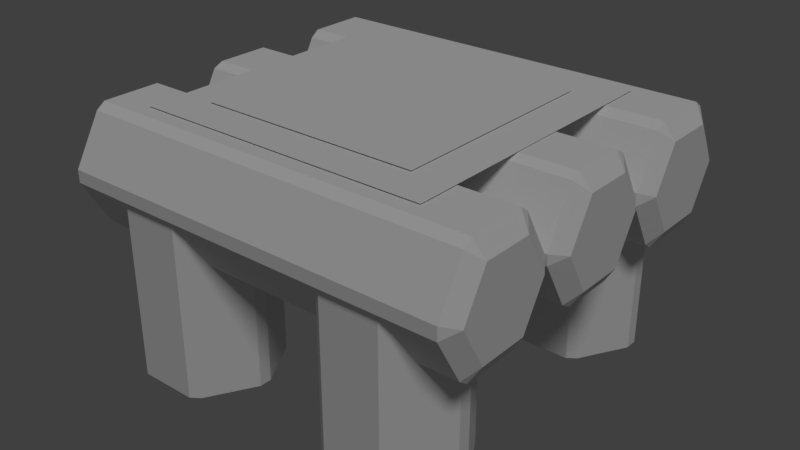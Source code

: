 # Source: Workbench.blend  (saved by Blender 2.79.0; exported with 4.5.12 LTS)
import bpy
from mathutils import Matrix  # noqa: F401  (used for matrix-valued properties, if any)

bpy.ops.wm.read_factory_settings(use_empty=True)
scene = bpy.context.scene
scene.name = 'Scene'

# ---- collections
col_collection_1 = bpy.data.collections.new('Collection 1'); scene.collection.children.link(col_collection_1)

# ---- materials (node trees are filled in below, after node groups)
mat_sharedwoodend = bpy.data.materials.new('SharedWoodEnd')
mat_sharedbark = bpy.data.materials.new('SharedBark')
mat_blueprintbase = bpy.data.materials.new('BlueprintBase')
mat_blueprintbase.alpha_threshold = 0.0
mat_blueprintbase.use_transparent_shadow = False
mat_blueprintbase.roughness = 0.5
mat_blueprint = bpy.data.materials.new('Blueprint')
mat_blueprint.alpha_threshold = 0.0
mat_blueprint.use_transparent_shadow = False
mat_blueprint.roughness = 0.5

# ---- material node trees

# ---- world
world_world = bpy.data.worlds.new('World'); scene.world = world_world
world_world.color = (0.05088, 0.05088, 0.05088)
world_world.use_sun_shadow = False
world_world.sun_shadow_jitter_overblur = 0.0
world_world.cycles.sampling_method = 'MANUAL'
world_world.light_settings.distance = -0.4

# ---- lights
light_lamp = bpy.data.lights.new('Lamp', 'SUN')
light_lamp.transmission_factor = 0.0
light_lamp.cutoff_distance = 30.0
light_lamp.angle = 0.1993
light_lamp.energy = 1.0
light_lamp.shadow_buffer_clip_start = 1.001
light_lamp.shadow_soft_size = 0.1
light_lamp.shadow_cascade_max_distance = 1000.0

# ---- meshes
me_cube_005 = bpy.data.meshes.new('Cube.005')
me_cube_005.from_pydata([(0.6754, -4.522, 1.5), (0.7174, -4.522, 1.606), (0.354, -4.522, 1.606), (0.3961, -4.522, 1.5), (0.7174, -4.522, 3.394), (0.6754, -4.522, 3.5), (0.3961, -4.522, 3.5), (0.354, -4.522, 3.394), (0.8469, -4.522, 2.394), (0.8469, -4.522, 2.606), (0.2246, -4.522, 2.606), (0.2246, -4.522, 2.394), (0.354, 0.4783, 3.394), (0.2246, 0.4783, 2.606), (0.3961, 0.4783, 3.5), (0.2246, 0.4783, 2.394), (0.3961, 0.4783, 1.5), (0.6754, 0.4783, 1.5), (0.354, 0.4783, 1.606), (0.7174, 0.4783, 1.606), (0.8469, 0.4783, 2.394), (0.8469, 0.4783, 2.606), (0.6754, 0.4783, 3.5), (0.7174, 0.4783, 3.394), (-0.3961, -4.522, 1.5), (-0.354, -4.522, 1.606), (-0.7174, -4.522, 1.606), (-0.6754, -4.522, 1.5), (-0.354, -4.522, 3.394), (-0.3961, -4.522, 3.5), (-0.6754, -4.522, 3.5), (-0.7174, -4.522, 3.394), (-0.2246, -4.522, 2.394), (-0.2246, -4.522, 2.606), (-0.8469, -4.522, 2.606), (-0.8469, -4.522, 2.394), (-0.7174, 0.4783, 3.394), (-0.8469, 0.4783, 2.606), (-0.6754, 0.4783, 3.5), (-0.8469, 0.4783, 2.394), (-0.354, 0.4783, 1.606), (-0.2246, 0.4783, 2.394), (-0.2246, 0.4783, 2.606), (-0.3961, 0.4783, 3.5), (-0.354, 0.4783, 3.394), (-0.6754, 0.4783, 1.5), (-0.3961, 0.4783, 1.5), (-0.7174, 0.4783, 1.606), (0.6754, -4.522, -3.0), (0.7174, -4.522, -2.894), (0.354, -4.522, -2.894), (0.3961, -4.522, -3.0), (0.7174, -4.522, -1.106), (0.6754, -4.522, -1.0), (0.3961, -4.522, -1.0), (0.354, -4.522, -1.106), (0.8469, -4.522, -2.106), (0.8469, -4.522, -1.894), (0.2246, -4.522, -1.894), (0.2246, -4.522, -2.106), (0.354, 0.4783, -1.106), (0.2246, 0.4783, -1.894), (0.3961, 0.4783, -1.0), (0.2246, 0.4783, -2.106), (0.3961, 0.4783, -3.0), (0.6754, 0.4783, -3.0), (0.354, 0.4783, -2.894), (0.7174, 0.4783, -2.894), (0.8469, 0.4783, -2.106), (0.8469, 0.4783, -1.894), (0.6754, 0.4783, -1.0), (0.7174, 0.4783, -1.106), (-0.3961, -4.522, -3.0), (-0.354, -4.522, -2.894), (-0.7174, -4.522, -2.894), (-0.6754, -4.522, -3.0), (-0.354, -4.522, -1.106), (-0.3961, -4.522, -1.0), (-0.6754, -4.522, -1.0), (-0.7174, -4.522, -1.106), (-0.2246, -4.522, -2.106), (-0.2246, -4.522, -1.894), (-0.8469, -4.522, -1.894), (-0.8469, -4.522, -2.106), (-0.7174, 0.4783, -1.106), (-0.8469, 0.4783, -1.894), (-0.6754, 0.4783, -1.0), (-0.8469, 0.4783, -2.106), (-0.354, 0.4783, -2.894), (-0.2246, 0.4783, -2.106), (-0.2246, 0.4783, -1.894), (-0.3961, 0.4783, -1.0), (-0.354, 0.4783, -1.106), (-0.6754, 0.4783, -3.0), (-0.3961, 0.4783, -3.0), (-0.7174, 0.4783, -2.894), (1.0, -0.3696, -2.422), (1.0, -0.3696, -1.578), (1.0, 2.109, -2.422), (-1.0, 2.109, -1.578), (-1.0, 0.8696, -1.168), (-1.0, 0.8696, -2.832), (0.95, -0.8696, -2.489), (0.95, -0.6851, -2.636), (0.95, -0.6851, -1.364), (0.95, -0.8696, -1.511), (0.95, 2.424, -2.636), (0.95, 2.609, -2.489), (0.95, 2.609, -1.511), (0.95, 2.424, -1.364), (1.0, 2.109, -1.578), (0.95, 1.054, -0.911), (0.95, 0.6851, -0.911), (1.0, 0.8696, -1.168), (0.95, 0.6851, -3.089), (0.95, 1.054, -3.089), (1.0, 0.8696, -2.832), (-0.95, -0.8696, -1.511), (-0.95, -0.6851, -1.364), (-1.0, -0.3696, -1.578), (-0.95, -0.6851, -2.636), (-0.95, -0.8696, -2.489), (-1.0, -0.3696, -2.422), (-0.95, 2.424, -1.364), (-0.95, 2.609, -1.511), (-0.95, 2.609, -2.489), (-0.95, 2.424, -2.636), (-1.0, 2.109, -2.422), (-0.95, 0.6851, -0.911), (-0.95, 1.054, -0.911), (-0.95, 1.054, -3.089), (-0.95, 0.6851, -3.089), (1.0, -0.3696, 2.922), (1.0, 2.109, 2.922), (1.0, 0.8696, 1.668), (-1.0, -0.3696, 2.078), (-1.0, 0.8696, 3.332), (0.95, -0.8696, 2.011), (0.95, -0.6851, 1.864), (1.0, -0.3696, 2.078), (0.95, -0.6851, 3.136), (0.95, -0.8696, 2.989), (0.95, 2.424, 1.864), (0.95, 2.609, 2.011), (1.0, 2.109, 2.078), (0.95, 2.609, 2.989), (0.95, 2.424, 3.136), (0.95, 1.054, 3.589), (0.95, 0.6851, 3.589), (1.0, 0.8696, 3.332), (0.95, 0.6851, 1.411), (0.95, 1.054, 1.411), (-0.95, -0.8696, 2.989), (-0.95, -0.6851, 3.136), (-1.0, -0.3696, 2.922), (-0.95, -0.6851, 1.864), (-0.95, -0.8696, 2.011), (-0.95, 2.424, 3.136), (-0.95, 2.609, 2.989), (-1.0, 2.109, 2.922), (-0.95, 2.609, 2.011), (-0.95, 2.424, 1.864), (-1.0, 2.109, 2.078), (-0.95, 0.6851, 3.589), (-0.95, 1.054, 3.589), (-0.95, 1.054, 1.411), (-0.95, 0.6851, 1.411), (-1.0, 0.8696, 1.668), (1.0, -0.3713, -0.1604), (1.0, 2.137, -0.1705), (-1.0, -0.3713, -0.1604), (-1.0, 0.8678, 1.074), (-1.0, 2.14, 0.6514), (-1.0, -0.3688, 0.6615), (-1.0, 2.137, -0.1705), (0.95, 0.7509, -0.8649), (0.95, 1.065, -0.8467), (1.0, 0.9008, -0.5827), (0.95, -0.8509, -0.2107), (0.95, -0.7214, -0.3761), (0.95, 2.62, 0.7017), (0.95, 2.49, 0.8672), (1.0, 2.14, 0.6514), (0.95, 1.018, 1.356), (0.95, 0.7038, 1.338), (1.0, 0.8678, 1.074), (0.95, -0.6636, 0.8819), (0.95, -0.8481, 0.6982), (1.0, -0.3688, 0.6615), (0.95, 2.432, -0.3908), (0.95, 2.617, -0.2071), (-0.95, -0.7214, -0.3761), (-0.95, -0.8509, -0.2107), (-0.95, 1.065, -0.8467), (-0.95, 0.7509, -0.8649), (-1.0, 0.9008, -0.5827), (-0.95, 0.7038, 1.338), (-0.95, 1.018, 1.356), (-0.95, 2.49, 0.8672), (-0.95, 2.62, 0.7017), (-0.95, -0.8481, 0.6982), (-0.95, -0.6636, 0.8819), (-0.95, 2.617, -0.2071), (-0.95, 2.432, -0.3908), (-0.7429, 2.652, -2.25), (-0.7429, 2.652, 2.75), (0.6857, 2.652, 2.75), (0.6857, 2.652, -2.25)], [], [(0, 1, 8, 9, 4, 5, 6, 7, 10, 11, 2, 3), (0, 17, 19, 1), (2, 18, 16, 3), (10, 13, 15, 11), (15, 18, 2, 11), (14, 12, 7, 6), (23, 22, 5, 4), (22, 14, 6, 5), (21, 23, 4, 9), (16, 17, 0, 3), (12, 13, 10, 7), (19, 20, 8, 1), (20, 21, 9, 8), (24, 25, 32, 33, 28, 29, 30, 31, 34, 35, 26, 27), (24, 46, 40, 25), (26, 47, 45, 27), (34, 37, 39, 35), (36, 37, 34, 31), (38, 36, 31, 30), (44, 43, 29, 28), (40, 41, 32, 25), (45, 46, 24, 27), (43, 38, 30, 29), (39, 47, 26, 35), (41, 42, 33, 32), (42, 44, 28, 33), (48, 49, 56, 57, 52, 53, 54, 55, 58, 59, 50, 51), (48, 65, 67, 49), (50, 66, 64, 51), (58, 61, 63, 59), (63, 66, 50, 59), (62, 60, 55, 54), (71, 70, 53, 52), (70, 62, 54, 53), (69, 71, 52, 57), (64, 65, 48, 51), (60, 61, 58, 55), (67, 68, 56, 49), (68, 69, 57, 56), (72, 73, 80, 81, 76, 77, 78, 79, 82, 83, 74, 75), (72, 94, 88, 73), (74, 95, 93, 75), (82, 85, 87, 83), (84, 85, 82, 79), (86, 84, 79, 78), (92, 91, 77, 76), (88, 89, 80, 73), (93, 94, 72, 75), (91, 86, 78, 77), (87, 95, 74, 83), (89, 90, 81, 80), (90, 92, 76, 81), (119, 118, 128, 100), (106, 115, 130, 126), (96, 97, 105, 102), (116, 115, 106, 98), (97, 113, 112, 104), (113, 110, 109, 111), (102, 105, 117, 121), (98, 107, 108, 110), (111, 109, 123, 129), (107, 125, 124, 108), (104, 112, 128, 118), (114, 103, 120, 131), (96, 116, 98, 110, 113, 97), (122, 101, 131, 120), (99, 124, 125, 127), (101, 127, 126, 130), (119, 122, 121, 117), (100, 129, 123, 99), (119, 100, 99, 127, 101, 122), (102, 103, 96), (104, 105, 97), (106, 107, 98), (108, 109, 110), (111, 112, 113), (114, 115, 116), (117, 118, 119), (120, 121, 122), (123, 124, 99), (125, 126, 127), (128, 129, 100), (130, 131, 101), (117, 105, 104, 118), (111, 129, 128, 112), (120, 103, 102, 121), (130, 115, 114, 131), (108, 124, 123, 109), (106, 126, 125, 107), (96, 103, 114, 116), (154, 153, 163, 136), (142, 151, 165, 161), (139, 132, 141, 137), (134, 151, 142, 144), (132, 149, 148, 140), (149, 133, 146, 147), (137, 141, 152, 156), (144, 143, 145, 133), (147, 146, 157, 164), (143, 160, 158, 145), (140, 148, 163, 153), (150, 138, 155, 166), (139, 134, 144, 133, 149, 132), (135, 167, 166, 155), (159, 158, 160, 162), (167, 162, 161, 165), (154, 135, 156, 152), (136, 164, 157, 159), (154, 136, 159, 162, 167, 135), (137, 138, 139), (140, 141, 132), (142, 143, 144), (145, 146, 133), (147, 148, 149), (150, 151, 134), (152, 153, 154), (155, 156, 135), (157, 158, 159), (160, 161, 162), (163, 164, 136), (165, 166, 167), (152, 141, 140, 153), (147, 164, 163, 148), (155, 138, 137, 156), (165, 151, 150, 166), (145, 158, 157, 146), (142, 161, 160, 143), (139, 138, 150, 134), (170, 192, 200, 173), (180, 190, 202, 199), (177, 168, 179, 175), (169, 190, 180, 182), (168, 188, 187, 178), (188, 185, 184, 186), (175, 179, 191, 194), (182, 181, 183, 185), (186, 184, 196, 201), (181, 198, 197, 183), (178, 187, 200, 192), (189, 176, 193, 203), (177, 169, 182, 185, 188, 168), (195, 174, 203, 193), (171, 197, 198, 172), (174, 172, 199, 202), (170, 195, 194, 191), (173, 201, 196, 171), (170, 173, 171, 172, 174, 195), (175, 176, 177), (178, 179, 168), (180, 181, 182), (183, 184, 185), (186, 187, 188), (189, 190, 169), (191, 192, 170), (193, 194, 195), (196, 197, 171), (198, 199, 172), (200, 201, 173), (202, 203, 174), (191, 179, 178, 192), (186, 201, 200, 187), (193, 176, 175, 194), (202, 190, 189, 203), (183, 197, 196, 184), (180, 199, 198, 181), (177, 176, 189, 169), (205, 206, 207, 204)])
me_cube_005.polygons.foreach_set('use_smooth', [0, 0, 0, 0, 0, 0, 0, 0, 0, 0, 0, 0, 0, 0, 0, 0, 0, 0, 0, 0, 0, 0, 0, 0, 0, 0, 0, 0, 0, 0, 0, 0, 0, 0, 0, 0, 0, 0, 0, 0, 0, 0, 0, 0, 0, 0, 0, 0, 0, 0, 0, 0, 1, 1, 1, 1, 1, 1, 1, 1, 1, 1, 1, 1, 1, 1, 1, 1, 1, 1, 1, 1, 1, 1, 1, 1, 1, 1, 1, 1, 1, 1, 1, 1, 1, 1, 1, 1, 1, 1, 1, 1, 1, 1, 1, 1, 1, 1, 1, 1, 1, 1, 1, 1, 1, 1, 1, 1, 1, 1, 1, 1, 1, 1, 1, 1, 1, 1, 1, 1, 1, 1, 1, 1, 1, 1, 1, 1, 1, 1, 1, 1, 1, 1, 1, 1, 1, 1, 1, 1, 1, 1, 1, 1, 1, 1, 1, 1, 1, 1, 1, 1, 1, 1, 1, 1, 1, 1, 1, 1, 1, 1, 1, 1, 1, 1, 1])
me_cube_005.polygons.foreach_set('material_index', [0, 1, 1, 1, 1, 1, 1, 1, 1, 1, 1, 1, 1, 0, 1, 1, 1, 1, 1, 1, 1, 1, 1, 1, 1, 1, 0, 1, 1, 1, 1, 1, 1, 1, 1, 1, 1, 1, 1, 0, 1, 1, 1, 1, 1, 1, 1, 1, 1, 1, 1, 1, 0, 1, 0, 0, 0, 0, 1, 0, 1, 1, 1, 1, 0, 0, 0, 0, 0, 0, 0, 0, 0, 0, 0, 0, 0, 0, 0, 0, 0, 0, 0, 1, 1, 1, 1, 1, 1, 0, 0, 1, 0, 0, 0, 0, 1, 0, 1, 1, 1, 1, 0, 0, 0, 0, 0, 0, 0, 0, 0, 0, 0, 0, 0, 0, 0, 0, 0, 0, 0, 1, 1, 1, 1, 1, 1, 0, 0, 1, 0, 0, 0, 0, 1, 0, 1, 1, 1, 1, 0, 0, 0, 0, 0, 0, 0, 0, 0, 0, 0, 0, 0, 0, 0, 0, 0, 0, 0, 1, 1, 1, 1, 1, 1, 0, 2])
_k = set([(96, 97), (96, 102), (96, 103), (96, 116), (97, 104), (97, 105), (97, 113), (98, 106), (98, 107), (98, 110), (98, 116), (99, 100), (99, 123), (99, 124), (99, 127), (100, 119), (100, 128), (100, 129), (101, 122), (101, 127), (101, 130), (101, 131), (102, 103), (102, 105), (102, 121), (103, 114), (103, 120), (104, 105), (104, 112), (104, 118), (105, 117), (106, 107), (106, 115), (106, 126), (107, 108), (107, 125), (108, 109), (108, 110), (108, 124), (109, 110), (109, 111), (109, 123), (110, 113), (111, 112), (111, 113), (111, 129), (112, 113), (112, 128), (114, 115), (114, 116), (114, 131), (115, 116), (115, 130), (117, 118), (117, 119), (117, 121), (118, 119), (118, 128), (119, 122), (120, 121), (120, 122), (120, 131), (121, 122), (123, 124), (123, 129), (124, 125), (125, 126), (125, 127), (126, 127), (126, 130), (128, 129), (130, 131), (132, 139), (132, 140), (132, 141), (132, 149), (133, 144), (133, 145), (133, 146), (133, 149), (134, 139), (134, 144), (134, 150), (134, 151), (135, 154), (135, 155), (135, 156), (135, 167), (136, 154), (136, 159), (136, 163), (136, 164), (137, 138), (137, 139), (137, 141), (137, 156), (138, 139), (138, 150), (138, 155), (140, 141), (140, 148), (140, 153), (141, 152), (142, 143), (142, 144), (142, 151), (142, 161), (143, 144), (143, 145), (143, 160), (145, 146), (145, 158), (146, 147), (146, 157), (147, 148), (147, 149), (147, 164), (148, 149), (148, 163), (150, 151), (150, 166), (151, 165), (152, 153), (152, 154), (152, 156), (153, 154), (153, 163), (155, 156), (155, 166), (157, 158), (157, 159), (157, 164), (158, 159), (158, 160), (159, 162), (160, 161), (160, 162), (161, 162), (161, 165), (162, 167), (163, 164), (165, 166), (165, 167), (166, 167), (168, 177), (168, 178), (168, 179), (168, 188), (169, 177), (169, 182), (169, 189), (169, 190), (170, 173), (170, 191), (170, 192), (170, 195), (171, 172), (171, 173), (171, 196), (171, 197), (172, 174), (172, 198), (172, 199), (173, 200), (173, 201), (174, 195), (174, 202), (174, 203), (175, 176), (175, 177), (175, 179), (175, 194), (176, 177), (176, 189), (176, 193), (178, 179), (178, 187), (178, 192), (179, 191), (180, 181), (180, 182), (180, 190), (180, 199), (181, 182), (181, 183), (181, 198), (182, 185), (183, 184), (183, 185), (183, 197), (184, 185), (184, 186), (184, 196), (185, 188), (186, 187), (186, 188), (186, 201), (187, 188), (187, 200), (189, 190), (189, 203), (190, 202), (191, 192), (191, 194), (192, 200), (193, 194), (193, 195), (193, 203), (194, 195), (196, 197), (196, 201), (197, 198), (198, 199), (199, 202), (200, 201), (202, 203)])
me_cube_005.attributes.new('sharp_edge', 'BOOLEAN', 'EDGE').data.foreach_set('value', [ (min(e.vertices), max(e.vertices)) in _k for e in me_cube_005.edges])
_uv = me_cube_005.uv_layers.new(name='UVMap')
_uv.uv.foreach_set('vector', [0.04028, 0.2805, 0.08955, 0.2144, 0.4556, 0.01094, 0.5541, 0.01094, 0.9201, 0.2144, 0.9694, 0.2805, 0.9694, 0.7195, 0.9201, 0.7856, 0.5541, 0.9891, 0.4556, 0.9891, 0.08955, 0.7856, 0.04028, 0.7195, 0.35, 0.0, 0.65, 0.0, 0.65, 1.0, 0.35, 1.0, 0.35, 0.0, 0.65, 0.0, 0.65, 1.0, 0.35, 1.0, 0.35, 0.0, 0.65, 0.0, 0.65, 1.0, 0.35, 1.0, 0.0, 0.0, 1.0, 0.0, 1.0, 1.0, 0.0, 1.0, 0.35, 0.0, 0.65, 0.0, 0.65, 1.0, 0.35, 1.0, 0.35, 0.0, 0.65, 0.0, 0.65, 1.0, 0.35, 1.0, 0.0, 0.0, 1.0, 0.0, 1.0, 1.0, 0.0, 1.0, 0.0, 0.0, 1.0, 0.0, 1.0, 1.0, 0.0, 1.0, 0.0, 0.0, 1.0, 0.0, 1.0, 1.0, 0.0, 1.0, 0.0, 0.0, 1.0, 0.0, 1.0, 1.0, 0.0, 1.0, 0.0, 0.0, 1.0, 0.0, 1.0, 1.0, 0.0, 1.0, 0.35, 0.0, 0.65, 0.0, 0.65, 1.0, 0.35, 1.0, 0.04028, 0.2805, 0.08955, 0.2144, 0.4556, 0.01094, 0.5541, 0.01094, 0.9201, 0.2144, 0.9694, 0.2805, 0.9694, 0.7195, 0.9201, 0.7856, 0.5541, 0.9891, 0.4556, 0.9891, 0.08955, 0.7856, 0.04028, 0.7195, 0.35, 0.0, 0.65, 0.0, 0.65, 1.0, 0.35, 1.0, 0.35, 0.0, 0.65, 0.0, 0.65, 1.0, 0.35, 1.0, 0.35, 0.0, 0.65, 0.0, 0.65, 1.0, 0.35, 1.0, 0.0, 0.0, 1.0, 0.0, 1.0, 1.0, 0.0, 1.0, 0.35, 0.0, 0.65, 0.0, 0.65, 1.0, 0.35, 1.0, 0.35, 0.0, 0.65, 0.0, 0.65, 1.0, 0.35, 1.0, 0.0, 0.0, 1.0, 0.0, 1.0, 1.0, 0.0, 1.0, 0.0, 0.0, 1.0, 0.0, 1.0, 1.0, 0.0, 1.0, 0.0, 0.0, 1.0, 0.0, 1.0, 1.0, 0.0, 1.0, 0.0, 0.0, 1.0, 0.0, 1.0, 1.0, 0.0, 1.0, 0.35, 0.0, 0.65, 0.0, 0.65, 1.0, 0.35, 1.0, 0.0, 0.0, 1.0, 0.0, 1.0, 1.0, 0.0, 1.0, 0.04028, 0.2805, 0.08955, 0.2144, 0.4556, 0.01094, 0.5541, 0.01094, 0.9201, 0.2144, 0.9694, 0.2805, 0.9694, 0.7195, 0.9201, 0.7856, 0.5541, 0.9891, 0.4556, 0.9891, 0.08955, 0.7856, 0.04028, 0.7195, 0.35, 0.0, 0.65, 0.0, 0.65, 1.0, 0.35, 1.0, 0.35, 0.0, 0.65, 0.0, 0.65, 1.0, 0.35, 1.0, 0.35, 0.0, 0.65, 0.0, 0.65, 1.0, 0.35, 1.0, 0.0, 0.0, 1.0, 0.0, 1.0, 1.0, 0.0, 1.0, 0.35, 0.0, 0.65, 0.0, 0.65, 1.0, 0.35, 1.0, 0.35, 0.0, 0.65, 0.0, 0.65, 1.0, 0.35, 1.0, 0.0, 0.0, 1.0, 0.0, 1.0, 1.0, 0.0, 1.0, 0.0, 0.0, 1.0, 0.0, 1.0, 1.0, 0.0, 1.0, 0.0, 0.0, 1.0, 0.0, 1.0, 1.0, 0.0, 1.0, 0.0, 0.0, 1.0, 0.0, 1.0, 1.0, 0.0, 1.0, 0.0, 0.0, 1.0, 0.0, 1.0, 1.0, 0.0, 1.0, 0.35, 0.0, 0.65, 0.0, 0.65, 1.0, 0.35, 1.0, 0.04028, 0.2805, 0.08955, 0.2144, 0.4556, 0.01094, 0.5541, 0.01094, 0.9201, 0.2144, 0.9694, 0.2805, 0.9694, 0.7195, 0.9201, 0.7856, 0.5541, 0.9891, 0.4556, 0.9891, 0.08955, 0.7856, 0.04028, 0.7195, 0.35, 0.0, 0.65, 0.0, 0.65, 1.0, 0.35, 1.0, 0.35, 0.0, 0.65, 0.0, 0.65, 1.0, 0.35, 1.0, 0.35, 0.0, 0.65, 0.0, 0.65, 1.0, 0.35, 1.0, 0.0, 0.0, 1.0, 0.0, 1.0, 1.0, 0.0, 1.0, 0.35, 0.0, 0.65, 0.0, 0.65, 1.0, 0.35, 1.0, 0.35, 0.0, 0.65, 0.0, 0.65, 1.0, 0.35, 1.0, 0.0, 0.0, 1.0, 0.0, 1.0, 1.0, 0.0, 1.0, 0.0, 0.0, 1.0, 0.0, 1.0, 1.0, 0.0, 1.0, 0.0, 0.0, 1.0, 0.0, 1.0, 1.0, 0.0, 1.0, 0.0, 0.0, 1.0, 0.0, 1.0, 1.0, 0.0, 1.0, 0.35, 0.0, 0.65, 0.0, 0.65, 1.0, 0.35, 1.0, 0.0, 0.0, 1.0, 0.0, 1.0, 1.0, 0.0, 1.0, 0.0, 0.0, 0.0, 0.0, 0.0, 0.0, 0.0, 0.0, -0.1316, -0.6249, 0.04691, -0.6249, 0.04691, 1.875, -0.1316, 1.875, 0.0, 0.0, 0.0, 0.0, 0.0, 0.0, 0.0, 0.0, 0.0, 0.0, 0.0, 0.0, 0.0, 0.0, 0.0, 0.0, 0.0, 0.0, 0.0, 0.0, 0.0, 0.0, 0.0, 0.0, 0.0, 0.0, 0.0, 0.0, 0.0, 0.0, 0.0, 0.0, -0.1304, -0.6249, 0.2513, -0.6248, 0.2502, 1.875, -0.1315, 1.875, 0.0, 0.0, 0.0, 0.0, 0.0, 0.0, 0.0, 0.0, -0.1316, -0.6249, 0.04691, -0.6249, 0.04691, 1.875, -0.1316, 1.875, 0.2502, -0.6249, 0.2502, 1.875, -0.1315, 1.875, -0.1315, -0.6249, -0.1316, -0.6249, 0.04691, -0.6249, 0.04691, 1.875, -0.1316, 1.875, -0.1316, -0.6249, 0.04691, -0.6249, 0.04691, 1.875, -0.1316, 1.875, 0.05689, 0.2425, 0.5, -0.00369, 0.9431, 0.2425, 0.9431, 0.75, 0.5, 0.9962, 0.05689, 0.75, 0.0, 0.0, 0.0, 0.0, 0.0, 0.0, 0.0, 0.0, 0.0, 0.0, 0.0, 0.0, 0.0, 0.0, 0.0, 0.0, 0.0, 0.0, 0.0, 0.0, 0.0, 0.0, 0.0, 0.0, 0.0, 0.0, 0.0, 0.0, 0.0, 0.0, 0.0, 0.0, 0.0, 0.0, 0.0, 0.0, 0.0, 0.0, 0.0, 0.0, 0.9265, 0.7473, 0.5, 0.9908, 0.07347, 0.7473, 0.07347, 0.2452, 0.5, 0.001658, 0.9265, 0.2452, 0.0, 0.0, 0.0, 0.0, 0.0, 0.0, 0.0, 0.0, 0.0, 0.0, 0.0, 0.0, 0.0, 0.0, 0.0, 0.0, 0.0, 0.0, 0.0, 0.0, 0.0, 0.0, 0.0, 0.0, 0.0, 0.0, 0.0, 0.0, 0.0, 0.0, 0.0, 0.0, 0.0, 0.0, 0.0, 0.0, 0.0, 0.0, 0.0, 0.0, 0.0, 0.0, 0.0, 0.0, 0.0, 0.0, 0.0, 0.0, 0.0, 0.0, 0.0, 0.0, 0.0, 0.0, 0.0, 0.0, 0.0, 0.0, 0.0, 0.0, 0.0, 0.0, 0.0, 0.0, 0.0, 0.0, 0.0, 0.0, 0.0, 0.0, 0.0, 0.0, -0.1316, 1.875, -0.1316, -0.625, -0.07401, -0.625, -0.07402, 1.875, -0.07466, -0.625, -0.07576, 1.875, -0.1316, 1.875, -0.1305, -0.6246, -0.1316, 1.875, -0.1316, -0.625, -0.07401, -0.625, -0.07401, 1.875, -0.1316, 1.875, -0.1316, -0.6246, -0.07575, -0.625, -0.07577, 1.875, -0.074, -0.625, -0.07401, 1.875, -0.1316, 1.875, -0.1316, -0.625, -0.07401, -0.625, -0.07392, 1.875, -0.1315, 1.875, -0.1316, -0.625, 0.0, 0.0, 0.0, 0.0, 0.0, 0.0, 0.0, 0.0, 0.0, 0.0, 0.0, 0.0, 0.0, 0.0, 0.0, 0.0, -0.1316, -0.7499, 0.04691, -0.7499, 0.04691, 1.75, -0.1316, 1.75, 0.0, 0.0, 0.0, 0.0, 0.0, 0.0, 0.0, 0.0, 0.0, 0.0, 0.0, 0.0, 0.0, 0.0, 0.0, 0.0, 0.0, 0.0, 0.0, 0.0, 0.0, 0.0, 0.0, 0.0, 0.0, 0.0, 0.0, 0.0, 0.0, 0.0, 0.0, 0.0, -0.1304, -0.7499, 0.2513, -0.7498, 0.2502, 1.75, -0.1315, 1.75, 0.0, 0.0, 0.0, 0.0, 0.0, 0.0, 0.0, 0.0, -0.1316, -0.7499, 0.04691, -0.7499, 0.04691, 1.75, -0.1316, 1.75, 0.2502, -0.7499, 0.2502, 1.75, -0.1315, 1.75, -0.1315, -0.7499, -0.1316, -0.7499, 0.04691, -0.7499, 0.04691, 1.75, -0.1316, 1.75, -0.1316, -0.7499, 0.04691, -0.7499, 0.04691, 1.75, -0.1316, 1.75, 0.05689, 0.2425, 0.5, -0.00369, 0.9431, 0.2425, 0.9431, 0.75, 0.5, 0.9962, 0.05689, 0.75, 0.0, 0.0, 0.0, 0.0, 0.0, 0.0, 0.0, 0.0, 0.0, 0.0, 0.0, 0.0, 0.0, 0.0, 0.0, 0.0, 0.0, 0.0, 0.0, 0.0, 0.0, 0.0, 0.0, 0.0, 0.0, 0.0, 0.0, 0.0, 0.0, 0.0, 0.0, 0.0, 0.0, 0.0, 0.0, 0.0, 0.0, 0.0, 0.0, 0.0, 0.9265, 0.7473, 0.5, 0.9908, 0.07347, 0.7473, 0.07347, 0.2452, 0.5, 0.001658, 0.9265, 0.2452, 0.0, 0.0, 0.0, 0.0, 0.0, 0.0, 0.0, 0.0, 0.0, 0.0, 0.0, 0.0, 0.0, 0.0, 0.0, 0.0, 0.0, 0.0, 0.0, 0.0, 0.0, 0.0, 0.0, 0.0, 0.0, 0.0, 0.0, 0.0, 0.0, 0.0, 0.0, 0.0, 0.0, 0.0, 0.0, 0.0, 0.0, 0.0, 0.0, 0.0, 0.0, 0.0, 0.0, 0.0, 0.0, 0.0, 0.0, 0.0, 0.0, 0.0, 0.0, 0.0, 0.0, 0.0, 0.0, 0.0, 0.0, 0.0, 0.0, 0.0, 0.0, 0.0, 0.0, 0.0, 0.0, 0.0, 0.0, 0.0, 0.0, 0.0, 0.0, 0.0, -0.1316, 1.75, -0.1316, -0.75, -0.07401, -0.75, -0.07402, 1.75, -0.07466, -0.75, -0.07576, 1.75, -0.1316, 1.75, -0.1305, -0.7496, -0.1316, 1.75, -0.1316, -0.75, -0.07401, -0.75, -0.07401, 1.75, -0.1316, 1.75, -0.1316, -0.7496, -0.07575, -0.75, -0.07577, 1.75, -0.074, -0.75, -0.07401, 1.75, -0.1316, 1.75, -0.1316, -0.75, -0.07401, -0.75, -0.07392, 1.75, -0.1315, 1.75, -0.1316, -0.75, 0.0, 0.0, 0.0, 0.0, 0.0, 0.0, 0.0, 0.0, 0.0, 0.0, 0.0, 0.0, 0.0, 0.0, 0.0, 0.0, -0.1316, -1.062, 0.04691, -1.062, 0.04691, 1.437, -0.1316, 1.437, 0.0, 0.0, 0.0, 0.0, 0.0, 0.0, 0.0, 0.0, 0.0, 0.0, 0.0, 0.0, 0.0, 0.0, 0.0, 0.0, 0.0, 0.0, 0.0, 0.0, 0.0, 0.0, 0.0, 0.0, 0.0, 0.0, 0.0, 0.0, 0.0, 0.0, 0.0, 0.0, -0.1304, -1.062, 0.2513, -1.062, 0.2502, 1.437, -0.1315, 1.437, 0.0, 0.0, 0.0, 0.0, 0.0, 0.0, 0.0, 0.0, -0.1316, -1.062, 0.04691, -1.062, 0.04691, 1.437, -0.1316, 1.437, 0.2502, -1.062, 0.2502, 1.437, -0.1315, 1.437, -0.1315, -1.062, -0.1316, -1.062, 0.04691, -1.062, 0.04691, 1.437, -0.1316, 1.437, -0.1316, -1.062, 0.04691, -1.062, 0.04691, 1.437, -0.1316, 1.437, 0.05689, 0.2425, 0.5, -0.00369, 0.9431, 0.2425, 0.9431, 0.75, 0.5, 0.9962, 0.05689, 0.75, 0.0, 0.0, 0.0, 0.0, 0.0, 0.0, 0.0, 0.0, 0.0, 0.0, 0.0, 0.0, 0.0, 0.0, 0.0, 0.0, 0.0, 0.0, 0.0, 0.0, 0.0, 0.0, 0.0, 0.0, 0.0, 0.0, 0.0, 0.0, 0.0, 0.0, 0.0, 0.0, 0.0, 0.0, 0.0, 0.0, 0.0, 0.0, 0.0, 0.0, 0.9265, 0.7473, 0.5, 0.9908, 0.07347, 0.7473, 0.07347, 0.2452, 0.5, 0.001658, 0.9265, 0.2452, 0.0, 0.0, 0.0, 0.0, 0.0, 0.0, 0.0, 0.0, 0.0, 0.0, 0.0, 0.0, 0.0, 0.0, 0.0, 0.0, 0.0, 0.0, 0.0, 0.0, 0.0, 0.0, 0.0, 0.0, 0.0, 0.0, 0.0, 0.0, 0.0, 0.0, 0.0, 0.0, 0.0, 0.0, 0.0, 0.0, 0.0, 0.0, 0.0, 0.0, 0.0, 0.0, 0.0, 0.0, 0.0, 0.0, 0.0, 0.0, 0.0, 0.0, 0.0, 0.0, 0.0, 0.0, 0.0, 0.0, 0.0, 0.0, 0.0, 0.0, 0.0, 0.0, 0.0, 0.0, 0.0, 0.0, 0.0, 0.0, 0.0, 0.0, 0.0, 0.0, -0.1316, 1.437, -0.1316, -1.062, -0.07401, -1.062, -0.07402, 1.437, -0.07466, -1.062, -0.07576, 1.437, -0.1316, 1.437, -0.1305, -1.062, -0.1316, 1.437, -0.1316, -1.062, -0.07401, -1.062, -0.07401, 1.437, -0.1316, 1.437, -0.1316, -1.062, -0.07575, -1.062, -0.07577, 1.437, -0.074, -1.062, -0.07401, 1.437, -0.1316, 1.437, -0.1316, -1.062, -0.07401, -1.062, -0.07392, 1.437, -0.1315, 1.437, -0.1316, -1.062, 0.0, 0.0, 0.0, 0.0, 0.0, 0.0, 0.0, 0.0, 0.0001, 9.998e-05, 0.9999, 9.998e-05, 0.9999, 0.9999, 9.998e-05, 0.9999])
me_cube_005.materials.append(mat_sharedwoodend)
me_cube_005.materials.append(mat_sharedbark)
me_cube_005.materials.append(mat_blueprintbase)
me_cube_005.use_remesh_preserve_volume = False
me_cube_005.use_remesh_preserve_attributes = False
me_cube_005.use_mirror_vertex_groups = False
me_cube_005.update()
me_cube_005.normals_split_custom_set([tuple(v) for v in zip(*[iter([-3.905e-06, -1.0, -9.611e-07, -3.905e-06, -1.0, -9.611e-07, -3.905e-06, -1.0, -9.611e-07, -3.905e-06, -1.0, -9.611e-07, -3.905e-06, -1.0, -9.611e-07, -3.905e-06, -1.0, -9.611e-07, -3.905e-06, -1.0, -9.611e-07, -3.905e-06, -1.0, -9.611e-07, -3.905e-06, -1.0, -9.611e-07, -3.905e-06, -1.0, -9.611e-07, -3.905e-06, -1.0, -9.611e-07, -3.905e-06, -1.0, -9.611e-07, 0.9296, 8.975e-08, -0.3687, 0.9296, 8.975e-08, -0.3687, 0.9296, 8.975e-08, -0.3687, 0.9296, 8.975e-08, -0.3687, -0.9296, -1.978e-09, -0.3687, -0.9296, -1.978e-09, -0.3687, -0.9296, -1.978e-09, -0.3687, -0.9296, -1.978e-09, -0.3687, -1.0, -5.007e-08, 0.0, -1.0, -5.007e-08, 0.0, -1.0, -5.007e-08, 0.0, -1.0, -5.007e-08, 0.0, -0.9868, -3.359e-08, -0.1621, -0.9868, -3.359e-08, -0.1621, -0.9868, -3.359e-08, -0.1621, -0.9868, -3.359e-08, -0.1621, -0.9296, -1.045e-07, 0.3687, -0.9296, -1.045e-07, 0.3687, -0.9296, -1.045e-07, 0.3687, -0.9296, -1.045e-07, 0.3687, 0.9296, -1.306e-08, 0.3687, 0.9296, -1.306e-08, 0.3687, 0.9296, -1.306e-08, 0.3687, 0.9296, -1.306e-08, 0.3687, 6.829e-07, -9.537e-08, 1.0, 6.829e-07, -9.537e-08, 1.0, 6.829e-07, -9.537e-08, 1.0, 6.829e-07, -9.537e-08, 1.0, 0.9868, 1.493e-08, 0.1621, 0.9868, 1.493e-08, 0.1621, 0.9868, 1.493e-08, 0.1621, 0.9868, 1.493e-08, 0.1621, -3.415e-07, 1.192e-07, -1.0, -3.415e-07, 1.192e-07, -1.0, -3.415e-07, 1.192e-07, -1.0, -3.415e-07, 1.192e-07, -1.0, -0.9868, -7.092e-08, 0.1621, -0.9868, -7.092e-08, 0.1621, -0.9868, -7.092e-08, 0.1621, -0.9868, -7.092e-08, 0.1621, 0.9868, 2.986e-08, -0.1621, 0.9868, 2.986e-08, -0.1621, 0.9868, 2.986e-08, -0.1621, 0.9868, 2.986e-08, -0.1621, 1.0, 2.81e-08, 0.0, 1.0, 2.81e-08, 0.0, 1.0, 2.81e-08, 0.0, 1.0, 2.81e-08, 0.0, -3.905e-06, -1.0, -1.083e-06, -3.905e-06, -1.0, -1.083e-06, -3.905e-06, -1.0, -1.083e-06, -3.905e-06, -1.0, -1.083e-06, -3.905e-06, -1.0, -1.083e-06, -3.905e-06, -1.0, -1.083e-06, -3.905e-06, -1.0, -1.083e-06, -3.905e-06, -1.0, -1.083e-06, -3.905e-06, -1.0, -1.083e-06, -3.905e-06, -1.0, -1.083e-06, -3.905e-06, -1.0, -1.083e-06, -3.905e-06, -1.0, -1.083e-06, 0.9296, 5.673e-08, -0.3687, 0.9296, 5.673e-08, -0.3687, 0.9296, 5.673e-08, -0.3687, 0.9296, 5.673e-08, -0.3687, -0.9296, 4.134e-08, -0.3687, -0.9296, 4.134e-08, -0.3687, -0.9296, 4.134e-08, -0.3687, -0.9296, 4.134e-08, -0.3687, -1.0, -2.95e-08, 0.0, -1.0, -2.95e-08, 0.0, -1.0, -2.95e-08, 0.0, -1.0, -2.95e-08, 0.0, -0.9868, -4.479e-08, 0.1621, -0.9868, -4.479e-08, 0.1621, -0.9868, -4.479e-08, 0.1621, -0.9868, -4.479e-08, 0.1621, -0.9296, -6.53e-08, 0.3687, -0.9296, -6.53e-08, 0.3687, -0.9296, -6.53e-08, 0.3687, -0.9296, -6.53e-08, 0.3687, 0.9296, -3.918e-08, 0.3687, 0.9296, -3.918e-08, 0.3687, 0.9296, -3.918e-08, 0.3687, 0.9296, -3.918e-08, 0.3687, 0.9868, 2.613e-08, -0.1621, 0.9868, 2.613e-08, -0.1621, 0.9868, 2.613e-08, -0.1621, 0.9868, 2.613e-08, -0.1621, -1.366e-06, 1.431e-07, -1.0, -1.366e-06, 1.431e-07, -1.0, -1.366e-06, 1.431e-07, -1.0, -1.366e-06, 1.431e-07, -1.0, -6.829e-07, -9.537e-08, 1.0, -6.829e-07, -9.537e-08, 1.0, -6.829e-07, -9.537e-08, 1.0, -6.829e-07, -9.537e-08, 1.0, -0.9868, 0.0, -0.1621, -0.9868, 0.0, -0.1621, -0.9868, 0.0, -0.1621, -0.9868, 0.0, -0.1621, 1.0, 2.459e-08, 0.0, 1.0, 2.459e-08, 0.0, 1.0, 2.459e-08, 0.0, 1.0, 2.459e-08, 0.0, 0.9868, 0.0, 0.1621, 0.9868, 0.0, 0.1621, 0.9868, 0.0, 0.1621, 0.9868, 0.0, 0.1621, -3.905e-06, -1.0, -1.175e-06, -3.905e-06, -1.0, -1.175e-06, -3.905e-06, -1.0, -1.175e-06, -3.905e-06, -1.0, -1.175e-06, -3.905e-06, -1.0, -1.175e-06, -3.905e-06, -1.0, -1.175e-06, -3.905e-06, -1.0, -1.175e-06, -3.905e-06, -1.0, -1.175e-06, -3.905e-06, -1.0, -1.175e-06, -3.905e-06, -1.0, -1.175e-06, -3.905e-06, -1.0, -1.175e-06, -3.905e-06, -1.0, -1.175e-06, 0.9296, 8.975e-08, -0.3687, 0.9296, 8.975e-08, -0.3687, 0.9296, 8.975e-08, -0.3687, 0.9296, 8.975e-08, -0.3687, -0.9296, -1.978e-09, -0.3687, -0.9296, -1.978e-09, -0.3687, -0.9296, -1.978e-09, -0.3687, -0.9296, -1.978e-09, -0.3687, -1.0, -5.007e-08, 0.0, -1.0, -5.007e-08, 0.0, -1.0, -5.007e-08, 0.0, -1.0, -5.007e-08, 0.0, -0.9868, -3.359e-08, -0.1621, -0.9868, -3.359e-08, -0.1621, -0.9868, -3.359e-08, -0.1621, -0.9868, -3.359e-08, -0.1621, -0.9296, -9.794e-08, 0.3687, -0.9296, -9.794e-08, 0.3687, -0.9296, -9.794e-08, 0.3687, -0.9296, -9.794e-08, 0.3687, 0.9296, 0.0, 0.3687, 0.9296, 0.0, 0.3687, 0.9296, 0.0, 0.3687, 0.9296, 0.0, 0.3687, 3.415e-07, -8.941e-08, 1.0, 3.415e-07, -8.941e-08, 1.0, 3.415e-07, -8.941e-08, 1.0, 3.415e-07, -8.941e-08, 1.0, 0.9868, 0.0, 0.1621, 0.9868, 0.0, 0.1621, 0.9868, 0.0, 0.1621, 0.9868, 0.0, 0.1621, 6.513e-13, 1.192e-07, -1.0, 6.513e-13, 1.192e-07, -1.0, 6.513e-13, 1.192e-07, -1.0, 6.513e-13, 1.192e-07, -1.0, -0.9868, -6.719e-08, 0.1621, -0.9868, -6.719e-08, 0.1621, -0.9868, -6.719e-08, 0.1621, -0.9868, -6.719e-08, 0.1621, 0.9868, 2.986e-08, -0.1621, 0.9868, 2.986e-08, -0.1621, 0.9868, 2.986e-08, -0.1621, 0.9868, 2.986e-08, -0.1621, 1.0, 1.405e-08, 0.0, 1.0, 1.405e-08, 0.0, 1.0, 1.405e-08, 0.0, 1.0, 1.405e-08, 0.0, -3.905e-06, -1.0, -1.053e-06, -3.905e-06, -1.0, -1.053e-06, -3.905e-06, -1.0, -1.053e-06, -3.905e-06, -1.0, -1.053e-06, -3.905e-06, -1.0, -1.053e-06, -3.905e-06, -1.0, -1.053e-06, -3.905e-06, -1.0, -1.053e-06, -3.905e-06, -1.0, -1.053e-06, -3.905e-06, -1.0, -1.053e-06, -3.905e-06, -1.0, -1.053e-06, -3.905e-06, -1.0, -1.053e-06, -3.905e-06, -1.0, -1.053e-06, 0.9296, 5.673e-08, -0.3687, 0.9296, 5.673e-08, -0.3687, 0.9296, 5.673e-08, -0.3687, 0.9296, 5.673e-08, -0.3687, -0.9296, 4.134e-08, -0.3687, -0.9296, 4.134e-08, -0.3687, -0.9296, 4.134e-08, -0.3687, -0.9296, 4.134e-08, -0.3687, -1.0, -2.95e-08, 0.0, -1.0, -2.95e-08, 0.0, -1.0, -2.95e-08, 0.0, -1.0, -2.95e-08, 0.0, -0.9868, -4.479e-08, 0.1621, -0.9868, -4.479e-08, 0.1621, -0.9868, -4.479e-08, 0.1621, -0.9868, -4.479e-08, 0.1621, -0.9296, -5.224e-08, 0.3687, -0.9296, -5.224e-08, 0.3687, -0.9296, -5.224e-08, 0.3687, -0.9296, -5.224e-08, 0.3687, 0.9296, -3.265e-08, 0.3687, 0.9296, -3.265e-08, 0.3687, 0.9296, -3.265e-08, 0.3687, 0.9296, -3.265e-08, 0.3687, 0.9868, 2.613e-08, -0.1621, 0.9868, 2.613e-08, -0.1621, 0.9868, 2.613e-08, -0.1621, 0.9868, 2.613e-08, -0.1621, 6.513e-13, 1.431e-07, -1.0, 6.513e-13, 1.431e-07, -1.0, 6.513e-13, 1.431e-07, -1.0, 6.513e-13, 1.431e-07, -1.0, 3.415e-07, -8.941e-08, 1.0, 3.415e-07, -8.941e-08, 1.0, 3.415e-07, -8.941e-08, 1.0, 3.415e-07, -8.941e-08, 1.0, -0.9868, 0.0, -0.1621, -0.9868, 0.0, -0.1621, -0.9868, 0.0, -0.1621, -0.9868, 0.0, -0.1621, 1.0, 2.107e-08, 2.68e-14, 1.0, 2.107e-08, 2.68e-14, 1.0, 2.107e-08, 2.68e-14, 1.0, 2.107e-08, 2.68e-14, 0.9868, -3.733e-09, 0.1621, 0.9868, -3.733e-09, 0.1621, 0.9868, -3.733e-09, 0.1621, 0.9868, -3.733e-09, 0.1621, -0.9866, -0.05129, 0.1551, -0.9866, -0.05129, 0.1551, -0.9866, -0.05129, 0.1551, -0.9866, -0.05129, 0.1551, 8.695e-08, 0.3139, -0.9495, 8.695e-08, 0.3139, -0.9495, 8.695e-08, 0.3139, -0.9495, 8.695e-08, 0.3139, -0.9495, 0.995, -0.0995, 0.0, 0.995, -0.0995, 0.0, 0.995, -0.0995, 0.0, 0.995, -0.0995, 0.0, 0.9866, 0.05129, -0.1551, 0.9866, 0.05129, -0.1551, 0.9866, 0.05129, -0.1551, 0.9866, 0.05129, -0.1551, 0.9866, -0.05129, 0.1551, 0.9866, -0.05129, 0.1551, 0.9866, -0.05129, 0.1551, 0.9866, -0.05129, 0.1551, 0.9866, 0.05129, 0.1551, 0.9866, 0.05129, 0.1551, 0.9866, 0.05129, 0.1551, 0.9866, 0.05129, 0.1551, -6.274e-08, -1.0, 3.907e-08, -6.274e-08, -1.0, 3.907e-08, -6.274e-08, -1.0, 3.907e-08, -6.274e-08, -1.0, 3.907e-08, 0.995, 0.0995, 9.765e-07, 0.995, 0.0995, 9.765e-07, 0.995, 0.0995, 9.765e-07, 0.995, 0.0995, 9.765e-07, -1.304e-07, 0.3139, 0.9495, -1.304e-07, 0.3139, 0.9495, -1.304e-07, 0.3139, 0.9495, -1.304e-07, 0.3139, 0.9495, 0.0, 1.0, 0.0, 0.0, 1.0, 0.0, 0.0, 1.0, 0.0, 0.0, 1.0, 0.0, -8.695e-08, -0.3139, 0.9495, -8.695e-08, -0.3139, 0.9495, -8.695e-08, -0.3139, 0.9495, -8.695e-08, -0.3139, 0.9495, 1.739e-07, -0.3139, -0.9495, 1.739e-07, -0.3139, -0.9495, 1.739e-07, -0.3139, -0.9495, 1.739e-07, -0.3139, -0.9495, 1.0, 9.587e-09, 3.802e-07, 1.0, 9.587e-09, 3.802e-07, 1.0, 9.587e-09, 3.802e-07, 1.0, 9.587e-09, 3.802e-07, 1.0, 9.587e-09, 3.802e-07, 1.0, 9.587e-09, 3.802e-07, -0.9866, -0.05129, -0.1551, -0.9866, -0.05129, -0.1551, -0.9866, -0.05129, -0.1551, -0.9866, -0.05129, -0.1551, -0.995, 0.0995, -3.255e-07, -0.995, 0.0995, -3.255e-07, -0.995, 0.0995, -3.255e-07, -0.995, 0.0995, -3.255e-07, -0.9866, 0.05129, -0.1551, -0.9866, 0.05129, -0.1551, -0.9866, 0.05129, -0.1551, -0.9866, 0.05129, -0.1551, -0.995, -0.0995, -3.823e-07, -0.995, -0.0995, -3.823e-07, -0.995, -0.0995, -3.823e-07, -0.995, -0.0995, -3.823e-07, -0.9866, 0.05129, 0.1551, -0.9866, 0.05129, 0.1551, -0.9866, 0.05129, 0.1551, -0.9866, 0.05129, 0.1551, -1.0, -1.15e-07, -3.208e-07, -1.0, -1.15e-07, -3.208e-07, -1.0, -1.15e-07, -3.208e-07, -1.0, -1.15e-07, -3.208e-07, -1.0, -1.15e-07, -3.208e-07, -1.0, -1.15e-07, -3.208e-07, 0.9907, -0.08493, -0.1064, 0.9907, -0.08493, -0.1064, 0.9907, -0.08493, -0.1064, 0.9907, -0.08493, 0.1064, 0.9907, -0.08493, 0.1064, 0.9907, -0.08493, 0.1064, 0.9907, 0.08493, -0.1064, 0.9907, 0.08493, -0.1064, 0.9907, 0.08493, -0.1064, 0.9907, 0.08493, 0.1064, 0.9907, 0.08493, 0.1064, 0.9907, 0.08493, 0.1064, 0.9816, 6.171e-07, 0.191, 0.9816, 6.171e-07, 0.191, 0.9816, 6.171e-07, 0.191, 0.9816, 0.0, -0.191, 0.9816, 0.0, -0.191, 0.9816, 0.0, -0.191, -0.9907, -0.08493, 0.1064, -0.9907, -0.08493, 0.1064, -0.9907, -0.08493, 0.1064, -0.9907, -0.08493, -0.1064, -0.9907, -0.08493, -0.1064, -0.9907, -0.08493, -0.1064, -0.9907, 0.08493, 0.1064, -0.9907, 0.08493, 0.1064, -0.9907, 0.08493, 0.1064, -0.9907, 0.08493, -0.1064, -0.9907, 0.08493, -0.1064, -0.9907, 0.08493, -0.1064, -0.9816, 0.0, 0.191, -0.9816, 0.0, 0.191, -0.9816, 0.0, 0.191, -0.9816, 0.0, -0.191, -0.9816, 0.0, -0.191, -0.9816, 0.0, -0.191, -1.026e-07, -0.6238, 0.7816, -1.026e-07, -0.6238, 0.7816, -1.026e-07, -0.6238, 0.7816, -1.026e-07, -0.6238, 0.7816, -1.275e-07, -3.041e-14, 1.0, -1.275e-07, -3.041e-14, 1.0, -1.275e-07, -3.041e-14, 1.0, -1.275e-07, -3.041e-14, 1.0, -6.945e-08, -0.6238, -0.7816, -6.945e-08, -0.6238, -0.7816, -6.945e-08, -0.6238, -0.7816, -6.945e-08, -0.6238, -0.7816, 1.701e-07, 0.0, -1.0, 1.701e-07, 0.0, -1.0, 1.701e-07, 0.0, -1.0, 1.701e-07, 0.0, -1.0, -1.935e-07, 0.6238, 0.7816, -1.935e-07, 0.6238, 0.7816, -1.935e-07, 0.6238, 0.7816, -1.935e-07, 0.6238, 0.7816, 1.994e-07, 0.6238, -0.7816, 1.994e-07, 0.6238, -0.7816, 1.994e-07, 0.6238, -0.7816, 1.994e-07, 0.6238, -0.7816, 0.9866, -0.05129, -0.1551, 0.9866, -0.05129, -0.1551, 0.9866, -0.05129, -0.1551, 0.9866, -0.05129, -0.1551, -0.9866, -0.05129, 0.1551, -0.9866, -0.05129, 0.1551, -0.9866, -0.05129, 0.1551, -0.9866, -0.05129, 0.1551, 1.739e-07, 0.3139, -0.9495, 1.739e-07, 0.3139, -0.9495, 1.739e-07, 0.3139, -0.9495, 1.739e-07, 0.3139, -0.9495, 0.995, -0.0995, 2.034e-08, 0.995, -0.0995, 2.034e-08, 0.995, -0.0995, 2.034e-08, 0.995, -0.0995, 2.034e-08, 0.9866, 0.05129, -0.1551, 0.9866, 0.05129, -0.1551, 0.9866, 0.05129, -0.1551, 0.9866, 0.05129, -0.1551, 0.9866, -0.05129, 0.1551, 0.9866, -0.05129, 0.1551, 0.9866, -0.05129, 0.1551, 0.9866, -0.05129, 0.1551, 0.9866, 0.05129, 0.1551, 0.9866, 0.05129, 0.1551, 0.9866, 0.05129, 0.1551, 0.9866, 0.05129, 0.1551, -6.274e-08, -1.0, 4.242e-07, -6.274e-08, -1.0, 4.242e-07, -6.274e-08, -1.0, 4.242e-07, -6.274e-08, -1.0, 4.242e-07, 0.995, 0.0995, 9.602e-07, 0.995, 0.0995, 9.602e-07, 0.995, 0.0995, 9.602e-07, 0.995, 0.0995, 9.602e-07, 0.0, 0.3139, 0.9495, 0.0, 0.3139, 0.9495, 0.0, 0.3139, 0.9495, 0.0, 0.3139, 0.9495, 6.274e-08, 1.0, 0.0, 6.274e-08, 1.0, 0.0, 6.274e-08, 1.0, 0.0, 6.274e-08, 1.0, 0.0, 0.0, -0.3139, 0.9495, 0.0, -0.3139, 0.9495, 0.0, -0.3139, 0.9495, 0.0, -0.3139, 0.9495, 8.695e-08, -0.3139, -0.9495, 8.695e-08, -0.3139, -0.9495, 8.695e-08, -0.3139, -0.9495, 8.695e-08, -0.3139, -0.9495, 1.0, 2.876e-08, 3.92e-07, 1.0, 2.876e-08, 3.92e-07, 1.0, 2.876e-08, 3.92e-07, 1.0, 2.876e-08, 3.92e-07, 1.0, 2.876e-08, 3.92e-07, 1.0, 2.876e-08, 3.92e-07, -0.9866, -0.05129, -0.1551, -0.9866, -0.05129, -0.1551, -0.9866, -0.05129, -0.1551, -0.9866, -0.05129, -0.1551, -0.995, 0.0995, -3.255e-07, -0.995, 0.0995, -3.255e-07, -0.995, 0.0995, -3.255e-07, -0.995, 0.0995, -3.255e-07, -0.9866, 0.05129, -0.1551, -0.9866, 0.05129, -0.1551, -0.9866, 0.05129, -0.1551, -0.9866, 0.05129, -0.1551, -0.995, -0.0995, -3.253e-07, -0.995, -0.0995, -3.253e-07, -0.995, -0.0995, -3.253e-07, -0.995, -0.0995, -3.253e-07, -0.9866, 0.05129, 0.1551, -0.9866, 0.05129, 0.1551, -0.9866, 0.05129, 0.1551, -0.9866, 0.05129, 0.1551, -1.0, -1.055e-07, -2.614e-07, -1.0, -1.055e-07, -2.614e-07, -1.0, -1.055e-07, -2.614e-07, -1.0, -1.055e-07, -2.614e-07, -1.0, -1.055e-07, -2.614e-07, -1.0, -1.055e-07, -2.614e-07, 0.9907, -0.08493, -0.1064, 0.9907, -0.08493, -0.1064, 0.9907, -0.08493, -0.1064, 0.9907, -0.08493, 0.1064, 0.9907, -0.08493, 0.1064, 0.9907, -0.08493, 0.1064, 0.9907, 0.08493, -0.1064, 0.9907, 0.08493, -0.1064, 0.9907, 0.08493, -0.1064, 0.9907, 0.08493, 0.1064, 0.9907, 0.08493, 0.1064, 0.9907, 0.08493, 0.1064, 0.9816, 6.171e-07, 0.191, 0.9816, 6.171e-07, 0.191, 0.9816, 6.171e-07, 0.191, 0.9816, 0.0, -0.191, 0.9816, 0.0, -0.191, 0.9816, 0.0, -0.191, -0.9907, -0.08493, 0.1064, -0.9907, -0.08493, 0.1064, -0.9907, -0.08493, 0.1064, -0.9907, -0.08493, -0.1064, -0.9907, -0.08493, -0.1064, -0.9907, -0.08493, -0.1064, -0.9907, 0.08493, 0.1064, -0.9907, 0.08493, 0.1064, -0.9907, 0.08493, 0.1064, -0.9907, 0.08493, -0.1064, -0.9907, 0.08493, -0.1064, -0.9907, 0.08493, -0.1064, -0.9816, 0.0, 0.191, -0.9816, 0.0, 0.191, -0.9816, 0.0, 0.191, -0.9816, 0.0, -0.191, -0.9816, 0.0, -0.191, -0.9816, 0.0, -0.191, -3.615e-08, -0.6238, 0.7816, -3.615e-08, -0.6238, 0.7816, -3.615e-08, -0.6238, 0.7816, -3.615e-08, -0.6238, 0.7816, 0.0, 0.0, 1.0, 0.0, 0.0, 1.0, 0.0, 0.0, 1.0, 0.0, 0.0, 1.0, 1.994e-07, -0.6238, -0.7816, 1.994e-07, -0.6238, -0.7816, 1.994e-07, -0.6238, -0.7816, 1.994e-07, -0.6238, -0.7816, 8.503e-08, 0.0, -1.0, 8.503e-08, 0.0, -1.0, 8.503e-08, 0.0, -1.0, 8.503e-08, 0.0, -1.0, -2.658e-07, 0.6238, 0.7816, -2.658e-07, 0.6238, 0.7816, -2.658e-07, 0.6238, 0.7816, -2.658e-07, 0.6238, 0.7816, 7.244e-08, 0.6238, -0.7816, 7.244e-08, 0.6238, -0.7816, 7.244e-08, 0.6238, -0.7816, 7.244e-08, 0.6238, -0.7816, 0.9866, -0.05129, -0.1551, 0.9866, -0.05129, -0.1551, 0.9866, -0.05129, -0.1551, 0.9866, -0.05129, -0.1551, -0.9946, -0.1037, 0.0003182, -0.9946, -0.1037, 0.0003182, -0.9946, -0.1037, 0.0003182, -0.9946, -0.1037, 0.0003182, 1.884e-07, 1.0, -0.003069, 1.884e-07, 1.0, -0.003069, 1.884e-07, 1.0, -0.003069, 1.884e-07, 1.0, -0.003069, 0.9876, -0.04938, -0.1488, 0.9876, -0.04938, -0.1488, 0.9876, -0.04938, -0.1488, 0.9876, -0.04938, -0.1488, 0.9946, 0.1037, -0.0003184, 0.9946, 0.1037, -0.0003184, 0.9946, 0.1037, -0.0003184, 0.9946, 0.1037, -0.0003184, 0.9946, -0.1037, 0.0003186, 0.9946, -0.1037, 0.0003186, 0.9946, -0.1037, 0.0003186, 0.9946, -0.1037, 0.0003186, 0.9866, -0.0516, 0.1548, 0.9866, -0.0516, 0.1548, 0.9866, -0.0516, 0.1548, 0.9866, -0.0516, 0.1548, -2.022e-08, -0.3151, -0.9491, -2.022e-08, -0.3151, -0.9491, -2.022e-08, -0.3151, -0.9491, -2.022e-08, -0.3151, -0.9491, 0.9876, 0.04938, 0.1488, 0.9876, 0.04938, 0.1488, 0.9876, 0.04938, 0.1488, 0.9876, 0.04938, 0.1488, -1.741e-07, -0.3162, 0.9487, -1.741e-07, -0.3162, 0.9487, -1.741e-07, -0.3162, 0.9487, -1.741e-07, -0.3162, 0.9487, 8.637e-08, 0.3151, 0.9491, 8.637e-08, 0.3151, 0.9491, 8.637e-08, 0.3151, 0.9491, 8.637e-08, 0.3151, 0.9491, -9.415e-08, -1.0, 0.003069, -9.415e-08, -1.0, 0.003069, -9.415e-08, -1.0, 0.003069, -9.415e-08, -1.0, 0.003069, 1.088e-07, 0.3162, -0.9487, 1.088e-07, 0.3162, -0.9487, 1.088e-07, 0.3162, -0.9487, 1.088e-07, 0.3162, -0.9487, 1.0, -2.301e-07, 2.504e-07, 1.0, -2.301e-07, 2.504e-07, 1.0, -2.301e-07, 2.504e-07, 1.0, -2.301e-07, 2.504e-07, 1.0, -2.301e-07, 2.504e-07, 1.0, -2.301e-07, 2.504e-07, -0.9866, 0.0516, -0.1548, -0.9866, 0.0516, -0.1548, -0.9866, 0.0516, -0.1548, -0.9866, 0.0516, -0.1548, -0.9876, 0.04938, 0.1488, -0.9876, 0.04938, 0.1488, -0.9876, 0.04938, 0.1488, -0.9876, 0.04938, 0.1488, -0.9946, 0.1037, -0.0003185, -0.9946, 0.1037, -0.0003185, -0.9946, 0.1037, -0.0003185, -0.9946, 0.1037, -0.0003185, -0.9876, -0.04938, -0.1488, -0.9876, -0.04938, -0.1488, -0.9876, -0.04938, -0.1488, -0.9876, -0.04938, -0.1488, -0.9866, -0.0516, 0.1548, -0.9866, -0.0516, 0.1548, -0.9866, -0.0516, 0.1548, -0.9866, -0.0516, 0.1548, -1.0, 4.794e-08, -2.394e-07, -1.0, 4.794e-08, -2.394e-07, -1.0, 4.794e-08, -2.394e-07, -1.0, 4.794e-08, -2.394e-07, -1.0, 4.794e-08, -2.394e-07, -1.0, 4.794e-08, -2.394e-07, 0.9836, 0.01044, -0.1798, 0.9836, 0.01044, -0.1798, 0.9836, 0.01044, -0.1798, 0.9926, -0.09564, -0.07486, 0.9926, -0.09564, -0.07486, 0.9926, -0.09564, -0.07486, 0.9926, 0.09563, 0.07486, 0.9926, 0.09563, 0.07486, 0.9926, 0.09563, 0.07486, 0.9836, -0.01044, 0.1798, 0.9836, -0.01044, 0.1798, 0.9836, -0.01044, 0.1798, 0.9907, -0.09598, 0.09637, 0.9907, -0.09598, 0.09637, 0.9907, -0.09598, 0.09637, 0.9907, 0.09598, -0.09637, 0.9907, 0.09598, -0.09637, 0.9907, 0.09598, -0.09637, -0.9926, -0.09563, -0.07486, -0.9926, -0.09563, -0.07486, -0.9926, -0.09563, -0.07486, -0.9836, 0.01045, -0.1798, -0.9836, 0.01045, -0.1798, -0.9836, 0.01045, -0.1798, -0.9836, -0.01044, 0.1798, -0.9836, -0.01044, 0.1798, -0.9836, -0.01044, 0.1798, -0.9926, 0.09563, 0.07486, -0.9926, 0.09563, 0.07486, -0.9926, 0.09563, 0.07486, -0.9907, -0.09598, 0.09637, -0.9907, -0.09598, 0.09637, -0.9907, -0.09598, 0.09637, -0.9907, 0.09598, -0.09637, -0.9907, 0.09598, -0.09637, -0.9907, 0.09598, -0.09637, -1.237e-07, -0.7874, -0.6164, -1.237e-07, -0.7874, -0.6164, -1.237e-07, -0.7874, -0.6164, -1.237e-07, -0.7874, -0.6164, -1.154e-07, -0.7057, 0.7085, -1.154e-07, -0.7057, 0.7085, -1.154e-07, -0.7057, 0.7085, -1.154e-07, -0.7057, 0.7085, 5.528e-08, 0.05798, -0.9983, 5.528e-08, 0.05798, -0.9983, 5.528e-08, 0.05798, -0.9983, 5.528e-08, 0.05798, -0.9983, 1.885e-07, 0.7057, -0.7085, 1.885e-07, 0.7057, -0.7085, 1.885e-07, 0.7057, -0.7085, 1.885e-07, 0.7057, -0.7085, -5.956e-08, -0.05798, 0.9983, -5.956e-08, -0.05798, 0.9983, -5.956e-08, -0.05798, 0.9983, -5.956e-08, -0.05798, 0.9983, 1.586e-07, 0.7874, 0.6164, 1.586e-07, 0.7874, 0.6164, 1.586e-07, 0.7874, 0.6164, 1.586e-07, 0.7874, 0.6164, 0.9866, 0.0516, -0.1548, 0.9866, 0.0516, -0.1548, 0.9866, 0.0516, -0.1548, 0.9866, 0.0516, -0.1548, 0.0, 1.0, -6.676e-08, 0.0, 1.0, -6.676e-08, 0.0, 1.0, -6.676e-08, 0.0, 1.0, -6.676e-08])] * 3)])
me_plane = bpy.data.meshes.new('Plane')
me_plane.from_pydata([(-0.75, -0.75, 0.0), (0.75, -0.75, 0.0), (-0.75, 0.75, 0.0), (0.75, 0.75, 0.0)], [], [(0, 1, 3, 2)])
me_plane.polygons.foreach_set('use_smooth', [True] * 1)
_uv = me_plane.uv_layers.new(name='UVMap')
_uv.uv.foreach_set('vector', [0.0001, 9.998e-05, 0.9999, 9.998e-05, 0.9999, 0.9999, 9.998e-05, 0.9999])
me_plane.materials.append(mat_blueprint)
me_plane.use_remesh_preserve_volume = False
me_plane.use_remesh_preserve_attributes = False
me_plane.use_mirror_vertex_groups = False
me_plane.update()
me_plane.normals_split_custom_set([tuple(v) for v in zip(*[iter([0.0, 0.0, 1.0, 0.0, 0.0, 1.0, 0.0, 0.0, 1.0, 0.0, 0.0, 1.0])] * 3)])

# ---- objects
ob_empty = bpy.data.objects.new('Empty', None)
ob_bench = bpy.data.objects.new('Bench', me_cube_005)
ob_blueprint = bpy.data.objects.new('Blueprint', me_plane)
ob_ingredientspoint = bpy.data.objects.new('IngredientsPoint', None)
ob_lamp = bpy.data.objects.new('Lamp', light_lamp)

# ---- transforms, parenting, visibility, modifiers, constraints
ob_empty.location = (0.0, 0.0, 0.0)
ob_empty.empty_image_offset = (0.0, 0.0)
ob_empty.lineart.crease_threshold = 0.0
ob_bench.parent = ob_empty
ob_bench.location = (0.0, 0.1, 1.0)
ob_bench.rotation_euler = (1.571, 0.0, 0.0)
ob_bench.scale = (1.4, 0.23, 0.4)
ob_bench.color = (0.8, 0.8, 0.8, 1.0)
ob_bench.lineart.crease_threshold = 0.0
ob_blueprint.parent = ob_empty
ob_blueprint.location = (-0.05, 0.0, 1.62)
ob_blueprint.color = (0.8, 0.8, 0.8, 1.0)
ob_blueprint.lineart.crease_threshold = 0.0
ob_ingredientspoint.parent = ob_empty
ob_ingredientspoint.location = (-0.05, 0.0, 1.6)
ob_ingredientspoint.empty_image_offset = (0.0, 0.0)
ob_ingredientspoint.color = (0.8, 0.8, 0.8, 1.0)
ob_ingredientspoint.lineart.crease_threshold = 0.0
ob_lamp.location = (4.076, -4.005, 5.904)
ob_lamp.rotation_euler = (0.6503, 0.05522, 0.7639)
ob_lamp.lock_rotations_4d = False
ob_lamp.empty_display_type = 'ARROWS'
ob_lamp.color = (0.0, 0.0, 0.0, 0.0)
ob_lamp.lineart.crease_threshold = 0.0

# ---- collection membership
col_collection_1.objects.link(ob_empty)
col_collection_1.objects.link(ob_bench)
col_collection_1.objects.link(ob_blueprint)
col_collection_1.objects.link(ob_ingredientspoint)
col_collection_1.objects.link(ob_lamp)

# ---- scene / render settings (as saved in the file)
scene.frame_start = 1; scene.frame_end = 250; scene.frame_set(1)
scene.render.engine = 'BLENDER_EEVEE_NEXT'
scene.render.resolution_percentage = 50
scene.render.dither_intensity = 0.0
scene.cycles.use_denoising = False
scene.cycles.samples = 128
scene.cycles.sampling_pattern = 'TABULATED_SOBOL'
scene.cycles.use_adaptive_sampling = False
scene.cycles.use_light_tree = False
scene.cycles.blur_glossy = 0.0
scene.cycles.sample_clamp_indirect = 0.0
scene.view_settings.view_transform = 'Standard'
bpy.context.view_layer.update()

# ---- added for rendering (the .blend has no active camera): camera
cam_auto = bpy.data.cameras.new('AutoCamera')
cam_auto.lens = 50.0
cam_auto.sensor_width = 36.0
cam_auto.clip_end = 1000.0
ob_auto_camera = bpy.data.objects.new('AutoCamera', cam_auto)
scene.collection.objects.link(ob_auto_camera)
ob_auto_camera.location = (3.89595, -4.67514, 3.90676)
ob_auto_camera.rotation_euler = (1.09748, -7.21219e-08, 0.694738)
scene.camera = ob_auto_camera
bpy.context.view_layer.update()
